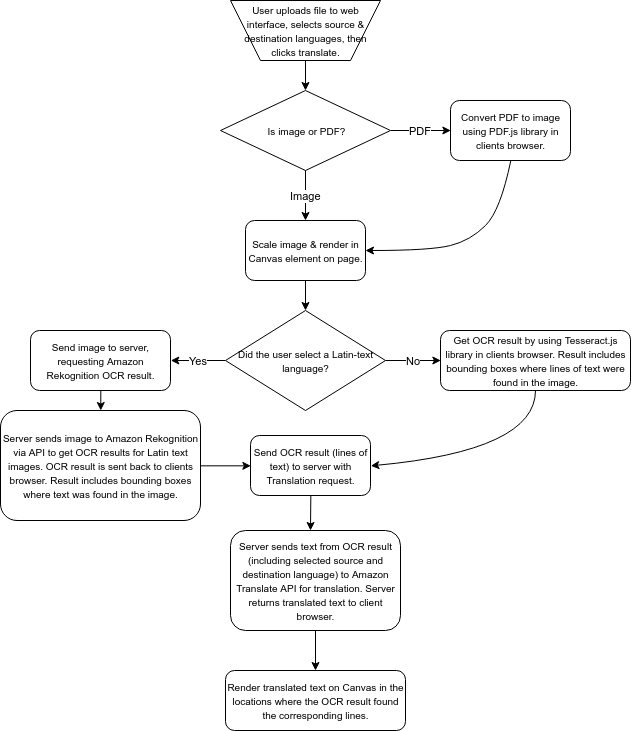

The diagram above was exported from draw.io. Its source (the exported page's mxGraphModel, read from the mxfile embedded in the PNG):
<mxGraphModel dx="897" dy="508" grid="1" gridSize="10" guides="1" tooltips="1" connect="1" arrows="1" fold="1" page="1" pageScale="1" pageWidth="1100" pageHeight="850" background="#ffffff" math="0" shadow="0">
  <root>
    <mxCell id="0" />
    <mxCell id="1" parent="0" />
    <mxCell id="eaBVe9xLuIldRc7NZCH8-2" value="&lt;font style=&quot;font-size: 10px&quot;&gt;User uploads file to web interface, selects source &amp;amp; destination languages, then clicks translate.&lt;/font&gt;" style="shape=trapezoid;perimeter=trapezoidPerimeter;whiteSpace=wrap;html=1;direction=west;" vertex="1" parent="1">
      <mxGeometry x="450" y="50" width="150" height="60" as="geometry" />
    </mxCell>
    <mxCell id="eaBVe9xLuIldRc7NZCH8-4" value="&lt;font style=&quot;font-size: 10px&quot;&gt;Is image or PDF?&lt;/font&gt;" style="rhombus;whiteSpace=wrap;html=1;" vertex="1" parent="1">
      <mxGeometry x="440" y="140" width="170" height="80" as="geometry" />
    </mxCell>
    <mxCell id="eaBVe9xLuIldRc7NZCH8-6" value="" style="endArrow=classic;html=1;align=center;exitX=0.5;exitY=0;exitDx=0;exitDy=0;" edge="1" parent="1" source="eaBVe9xLuIldRc7NZCH8-2">
      <mxGeometry width="50" height="50" relative="1" as="geometry">
        <mxPoint x="440" y="300" as="sourcePoint" />
        <mxPoint x="525" y="140" as="targetPoint" />
      </mxGeometry>
    </mxCell>
    <mxCell id="eaBVe9xLuIldRc7NZCH8-7" value="&lt;font style=&quot;font-size: 10px&quot;&gt;Convert PDF to image using PDF.js library in clients browser.&lt;/font&gt;" style="rounded=1;whiteSpace=wrap;html=1;" vertex="1" parent="1">
      <mxGeometry x="670" y="150" width="120" height="60" as="geometry" />
    </mxCell>
    <mxCell id="eaBVe9xLuIldRc7NZCH8-8" value="PDF" style="endArrow=classic;html=1;align=center;entryX=0;entryY=0.5;entryDx=0;entryDy=0;exitX=1;exitY=0.5;exitDx=0;exitDy=0;" edge="1" parent="1" source="eaBVe9xLuIldRc7NZCH8-4" target="eaBVe9xLuIldRc7NZCH8-7">
      <mxGeometry width="50" height="50" relative="1" as="geometry">
        <mxPoint x="440" y="300" as="sourcePoint" />
        <mxPoint x="490" y="250" as="targetPoint" />
      </mxGeometry>
    </mxCell>
    <mxCell id="eaBVe9xLuIldRc7NZCH8-9" value="Image&lt;br&gt;" style="endArrow=classic;html=1;align=center;exitX=0.5;exitY=1;exitDx=0;exitDy=0;entryX=0.5;entryY=0;entryDx=0;entryDy=0;" edge="1" parent="1" source="eaBVe9xLuIldRc7NZCH8-4" target="eaBVe9xLuIldRc7NZCH8-10">
      <mxGeometry width="50" height="50" relative="1" as="geometry">
        <mxPoint x="440" y="300" as="sourcePoint" />
        <mxPoint x="525" y="290" as="targetPoint" />
      </mxGeometry>
    </mxCell>
    <mxCell id="eaBVe9xLuIldRc7NZCH8-10" value="&lt;span style=&quot;font-size: 10px&quot;&gt;Scale image &amp;amp; render in Canvas element on page.&lt;/span&gt;" style="rounded=1;whiteSpace=wrap;html=1;" vertex="1" parent="1">
      <mxGeometry x="465" y="270" width="120" height="60" as="geometry" />
    </mxCell>
    <mxCell id="eaBVe9xLuIldRc7NZCH8-16" value="&lt;font style=&quot;font-size: 10px&quot;&gt;Did the user select a Latin-text language?&lt;/font&gt;" style="rhombus;whiteSpace=wrap;html=1;" vertex="1" parent="1">
      <mxGeometry x="445" y="360" width="160" height="100" as="geometry" />
    </mxCell>
    <mxCell id="eaBVe9xLuIldRc7NZCH8-17" value="" style="endArrow=classic;html=1;align=center;exitX=0.5;exitY=1;exitDx=0;exitDy=0;" edge="1" parent="1" source="eaBVe9xLuIldRc7NZCH8-10" target="eaBVe9xLuIldRc7NZCH8-16">
      <mxGeometry width="50" height="50" relative="1" as="geometry">
        <mxPoint x="440" y="570" as="sourcePoint" />
        <mxPoint x="490" y="520" as="targetPoint" />
      </mxGeometry>
    </mxCell>
    <mxCell id="eaBVe9xLuIldRc7NZCH8-18" value="&lt;font style=&quot;font-size: 10px&quot;&gt;Send image to server, requesting Amazon Rekognition OCR result.&lt;/font&gt;" style="rounded=1;whiteSpace=wrap;html=1;" vertex="1" parent="1">
      <mxGeometry x="250" y="380" width="140" height="60" as="geometry" />
    </mxCell>
    <mxCell id="eaBVe9xLuIldRc7NZCH8-19" value="Yes&lt;br&gt;" style="endArrow=classic;html=1;align=center;exitX=0;exitY=0.5;exitDx=0;exitDy=0;entryX=1;entryY=0.5;entryDx=0;entryDy=0;" edge="1" parent="1" source="eaBVe9xLuIldRc7NZCH8-16" target="eaBVe9xLuIldRc7NZCH8-18">
      <mxGeometry width="50" height="50" relative="1" as="geometry">
        <mxPoint x="440" y="700" as="sourcePoint" />
        <mxPoint x="490" y="650" as="targetPoint" />
      </mxGeometry>
    </mxCell>
    <mxCell id="eaBVe9xLuIldRc7NZCH8-20" value="No" style="endArrow=classic;html=1;align=center;exitX=1;exitY=0.5;exitDx=0;exitDy=0;entryX=0;entryY=0.5;entryDx=0;entryDy=0;" edge="1" parent="1" source="eaBVe9xLuIldRc7NZCH8-16" target="eaBVe9xLuIldRc7NZCH8-22">
      <mxGeometry width="50" height="50" relative="1" as="geometry">
        <mxPoint x="440" y="700" as="sourcePoint" />
        <mxPoint x="650" y="450" as="targetPoint" />
      </mxGeometry>
    </mxCell>
    <mxCell id="eaBVe9xLuIldRc7NZCH8-22" value="&lt;font style=&quot;font-size: 10px&quot;&gt;Get OCR result by using Tesseract.js library in clients browser. Result includes bounding boxes where lines of text were found in the image.&lt;/font&gt;" style="rounded=1;whiteSpace=wrap;html=1;" vertex="1" parent="1">
      <mxGeometry x="660" y="380" width="190" height="60" as="geometry" />
    </mxCell>
    <mxCell id="eaBVe9xLuIldRc7NZCH8-24" value="&lt;font style=&quot;font-size: 10px&quot;&gt;Server sends image to Amazon Rekognition via API to get OCR results for Latin text images. OCR result is sent back to clients browser. Result includes bounding boxes where text was found in the image.&lt;/font&gt;" style="rounded=1;whiteSpace=wrap;html=1;" vertex="1" parent="1">
      <mxGeometry x="220" y="460" width="200" height="110" as="geometry" />
    </mxCell>
    <mxCell id="eaBVe9xLuIldRc7NZCH8-25" value="" style="endArrow=classic;html=1;align=center;exitX=0.5;exitY=1;exitDx=0;exitDy=0;" edge="1" parent="1" source="eaBVe9xLuIldRc7NZCH8-18" target="eaBVe9xLuIldRc7NZCH8-24">
      <mxGeometry width="50" height="50" relative="1" as="geometry">
        <mxPoint x="270" y="590" as="sourcePoint" />
        <mxPoint x="320" y="540" as="targetPoint" />
      </mxGeometry>
    </mxCell>
    <mxCell id="eaBVe9xLuIldRc7NZCH8-26" value="&lt;font style=&quot;font-size: 10px&quot;&gt;Send OCR result (lines of text) to server with Translation request.&lt;/font&gt;" style="rounded=1;whiteSpace=wrap;html=1;" vertex="1" parent="1">
      <mxGeometry x="470" y="485" width="120" height="60" as="geometry" />
    </mxCell>
    <mxCell id="eaBVe9xLuIldRc7NZCH8-27" value="" style="endArrow=classic;html=1;align=center;entryX=0;entryY=0.5;entryDx=0;entryDy=0;exitX=1;exitY=0.5;exitDx=0;exitDy=0;" edge="1" parent="1" source="eaBVe9xLuIldRc7NZCH8-24" target="eaBVe9xLuIldRc7NZCH8-26">
      <mxGeometry width="50" height="50" relative="1" as="geometry">
        <mxPoint x="270" y="640" as="sourcePoint" />
        <mxPoint x="320" y="590" as="targetPoint" />
      </mxGeometry>
    </mxCell>
    <mxCell id="eaBVe9xLuIldRc7NZCH8-30" value="" style="endArrow=classic;html=1;align=center;exitX=0.5;exitY=1;exitDx=0;exitDy=0;" edge="1" parent="1" source="eaBVe9xLuIldRc7NZCH8-26">
      <mxGeometry width="50" height="50" relative="1" as="geometry">
        <mxPoint x="220" y="640" as="sourcePoint" />
        <mxPoint x="530" y="580" as="targetPoint" />
      </mxGeometry>
    </mxCell>
    <mxCell id="eaBVe9xLuIldRc7NZCH8-31" value="&lt;font style=&quot;font-size: 10px&quot;&gt;Server sends text from OCR result (including selected source and destination language) to Amazon Translate API for translation. Server returns translated text to client browser.&lt;/font&gt;" style="rounded=1;whiteSpace=wrap;html=1;" vertex="1" parent="1">
      <mxGeometry x="450" y="580" width="170" height="100" as="geometry" />
    </mxCell>
    <mxCell id="eaBVe9xLuIldRc7NZCH8-33" value="&lt;span style=&quot;font-size: 10px&quot;&gt;Render translated text on Canvas in the locations where the OCR result found the corresponding lines.&lt;/span&gt;" style="rounded=1;whiteSpace=wrap;html=1;" vertex="1" parent="1">
      <mxGeometry x="445" y="720" width="180" height="60" as="geometry" />
    </mxCell>
    <mxCell id="eaBVe9xLuIldRc7NZCH8-34" value="" style="endArrow=classic;html=1;align=center;exitX=0.5;exitY=1;exitDx=0;exitDy=0;" edge="1" parent="1" source="eaBVe9xLuIldRc7NZCH8-31" target="eaBVe9xLuIldRc7NZCH8-33">
      <mxGeometry width="50" height="50" relative="1" as="geometry">
        <mxPoint x="220" y="850" as="sourcePoint" />
        <mxPoint x="270" y="800" as="targetPoint" />
      </mxGeometry>
    </mxCell>
    <mxCell id="eaBVe9xLuIldRc7NZCH8-36" value="" style="curved=1;endArrow=classic;html=1;align=center;exitX=0.5;exitY=1;exitDx=0;exitDy=0;entryX=1;entryY=0.5;entryDx=0;entryDy=0;" edge="1" parent="1" source="eaBVe9xLuIldRc7NZCH8-22" target="eaBVe9xLuIldRc7NZCH8-26">
      <mxGeometry width="50" height="50" relative="1" as="geometry">
        <mxPoint x="670" y="570" as="sourcePoint" />
        <mxPoint x="720" y="520" as="targetPoint" />
        <Array as="points">
          <mxPoint x="755" y="500" />
        </Array>
      </mxGeometry>
    </mxCell>
    <mxCell id="eaBVe9xLuIldRc7NZCH8-37" value="" style="curved=1;endArrow=classic;html=1;align=center;exitX=0.5;exitY=1;exitDx=0;exitDy=0;entryX=1;entryY=0.5;entryDx=0;entryDy=0;" edge="1" parent="1" source="eaBVe9xLuIldRc7NZCH8-7" target="eaBVe9xLuIldRc7NZCH8-10">
      <mxGeometry width="50" height="50" relative="1" as="geometry">
        <mxPoint x="765" y="120" as="sourcePoint" />
        <mxPoint x="815" y="70" as="targetPoint" />
        <Array as="points">
          <mxPoint x="720" y="260" />
          <mxPoint x="690" y="290" />
          <mxPoint x="650" y="300" />
        </Array>
      </mxGeometry>
    </mxCell>
  </root>
</mxGraphModel>